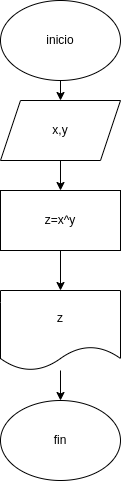

The diagram above was exported from draw.io. Its source (the exported page's mxGraphModel, read from the mxfile embedded in the PNG):
<mxGraphModel dx="0" dy="230" grid="1" gridSize="10" guides="1" tooltips="1" connect="1" arrows="1" fold="1" page="1" pageScale="1" pageWidth="827" pageHeight="1169" math="0" shadow="0">
  <root>
    <mxCell id="0" />
    <mxCell id="1" parent="0" />
    <mxCell id="10" value="" style="edgeStyle=none;html=1;" edge="1" parent="1" source="3" target="4">
      <mxGeometry relative="1" as="geometry" />
    </mxCell>
    <mxCell id="3" value="x,y" style="shape=parallelogram;perimeter=parallelogramPerimeter;whiteSpace=wrap;html=1;fixedSize=1;" vertex="1" parent="1">
      <mxGeometry x="260" y="190" width="120" height="60" as="geometry" />
    </mxCell>
    <mxCell id="4" value="z=x^y" style="rounded=0;whiteSpace=wrap;html=1;" vertex="1" parent="1">
      <mxGeometry x="260" y="280" width="120" height="60" as="geometry" />
    </mxCell>
    <mxCell id="18" value="" style="edgeStyle=none;html=1;" edge="1" parent="1" source="6" target="14">
      <mxGeometry relative="1" as="geometry" />
    </mxCell>
    <mxCell id="6" value="z" style="shape=document;whiteSpace=wrap;html=1;boundedLbl=1;" vertex="1" parent="1">
      <mxGeometry x="260" y="380" width="120" height="80" as="geometry" />
    </mxCell>
    <mxCell id="8" value="" style="endArrow=classic;html=1;entryX=0.5;entryY=0;entryDx=0;entryDy=0;exitX=0.5;exitY=1;exitDx=0;exitDy=0;" edge="1" parent="1" source="4" target="6">
      <mxGeometry width="50" height="50" relative="1" as="geometry">
        <mxPoint x="310" y="270" as="sourcePoint" />
        <mxPoint x="360" y="220" as="targetPoint" />
      </mxGeometry>
    </mxCell>
    <mxCell id="14" value="fin" style="ellipse;whiteSpace=wrap;html=1;" vertex="1" parent="1">
      <mxGeometry x="260" y="490" width="120" height="80" as="geometry" />
    </mxCell>
    <mxCell id="17" style="edgeStyle=none;html=1;" edge="1" parent="1" source="15" target="3">
      <mxGeometry relative="1" as="geometry" />
    </mxCell>
    <mxCell id="15" value="inicio" style="ellipse;whiteSpace=wrap;html=1;" vertex="1" parent="1">
      <mxGeometry x="260" y="90" width="120" height="80" as="geometry" />
    </mxCell>
  </root>
</mxGraphModel>